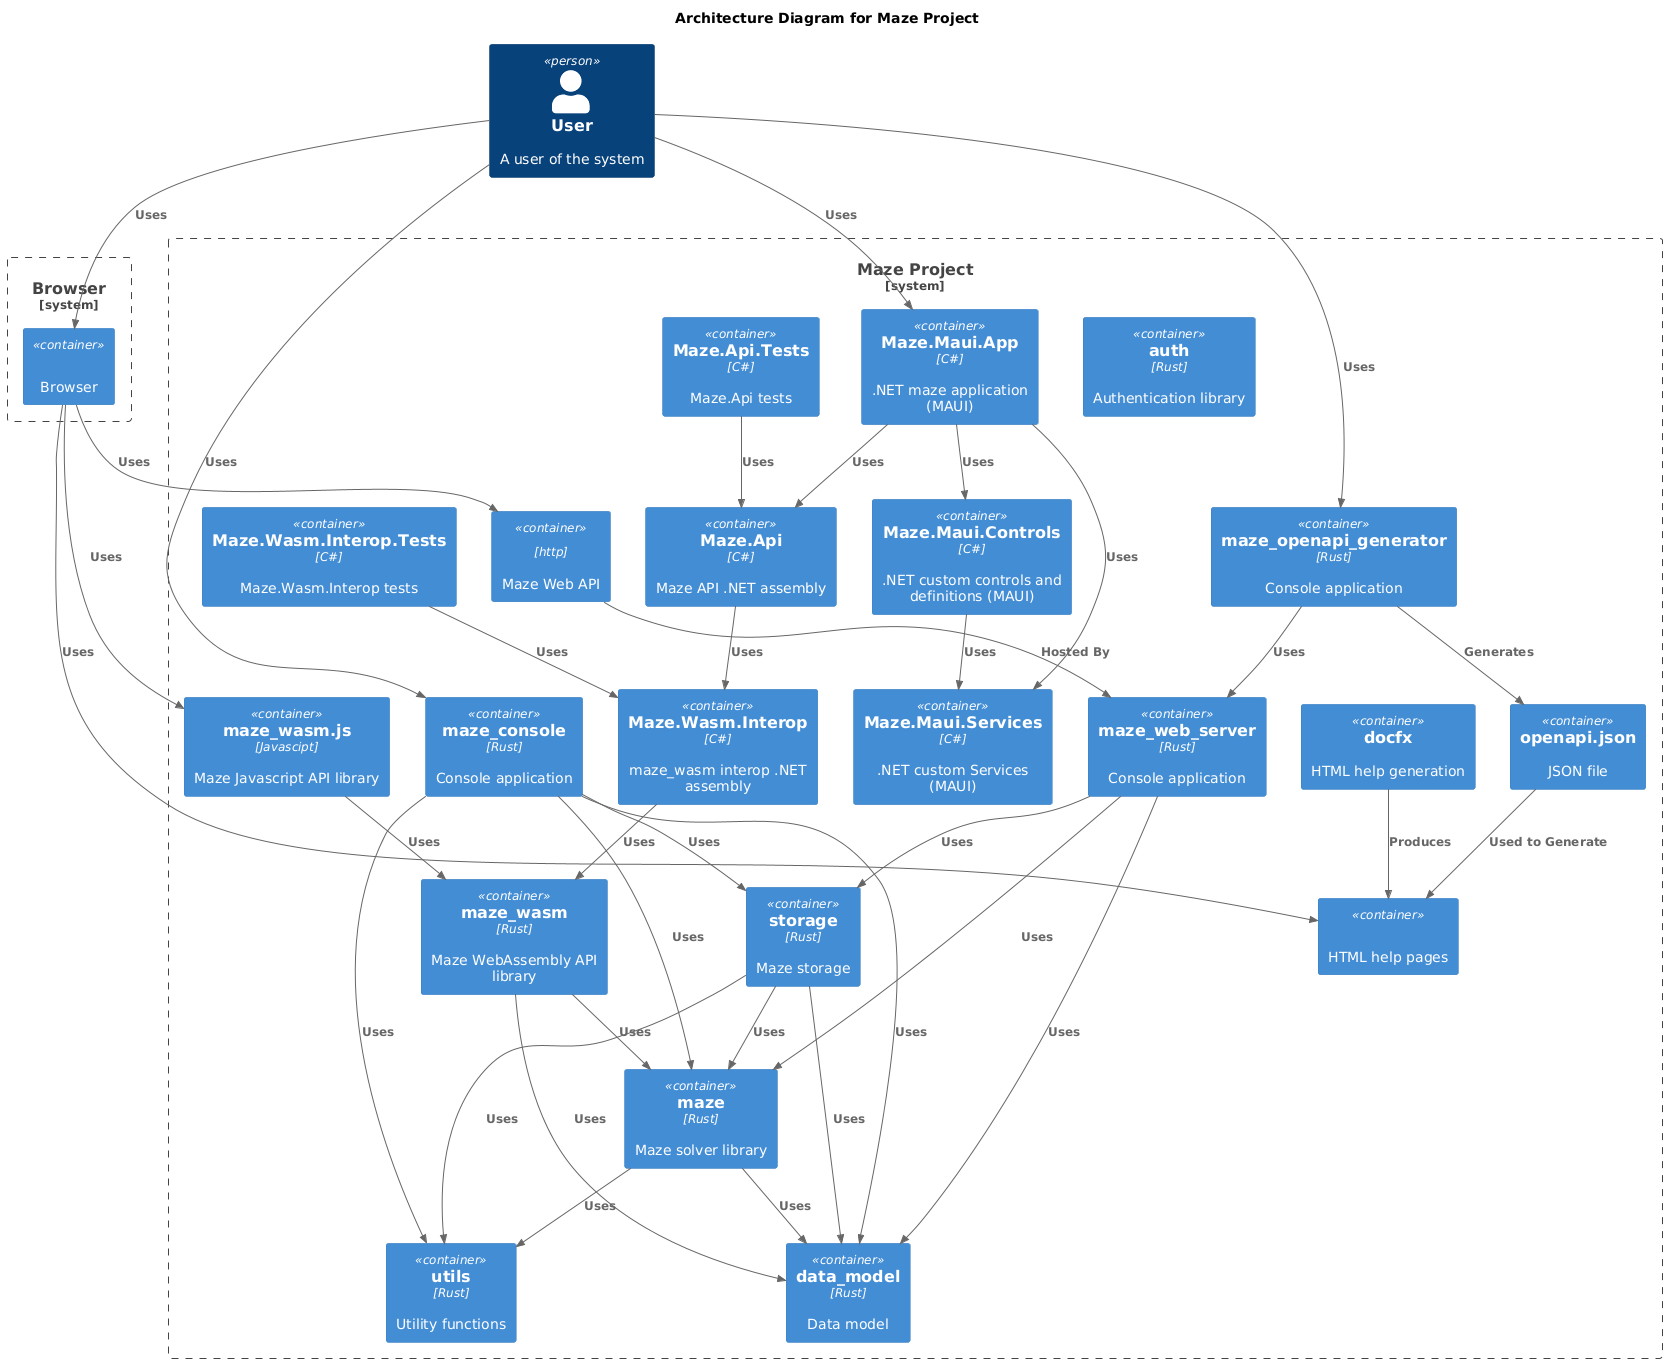

The diagram above was rendered by PlantUML. Its source (embedded in the PNG):
@startuml

!include https://raw.githubusercontent.com/plantuml-stdlib/C4-PlantUML/master/C4_Container.puml

title Architecture Diagram for Maze Project

Person(user, "User", "A user of the system")

System_Boundary(c1, "Browser") {
    Container(browser, "", "", "Browser")
}

System_Boundary(c2, "Maze Project") {
    Container(html_help, "", "", "HTML help pages")
    Container(auth, "auth", "Rust", "Authentication library")
    Container(data_model, "data_model", "Rust", "Data model")
    Container(docfx, "docfx", "", "HTML help generation")
    Container(maze, "maze", "Rust", "Maze solver library")
    Container(maze_maui_app_net, "Maze.Maui.App", "C#", ".NET maze application (MAUI)")
    Container(maze_maui_controls_net, "Maze.Maui.Controls", "C#", ".NET custom controls and definitions (MAUI)")
    Container(maze_maui_services_net, "Maze.Maui.Services", "C#", ".NET custom Services (MAUI)")
    Container(maze_api_net_tests, "Maze.Api.Tests", "C#", "Maze.Api tests")
    Container(maze_api_net, "Maze.Api", "C#", "Maze API .NET assembly")
    Container(maze_wasm_interop_net_tests, "Maze.Wasm.Interop.Tests", "C#", "Maze.Wasm.Interop tests")
    Container(maze_wasm_interop_net, "Maze.Wasm.Interop", "C#", "maze_wasm interop .NET assembly")
    Container(maze_wasm_js, "maze_wasm.js", "Javascipt", "Maze Javascript API library")
    Container(maze_wasm, "maze_wasm", "Rust", "Maze WebAssembly API library")
    Container(maze_console, "maze_console", "Rust", "Console application")
    Container(maze_web_api, "", "http", "Maze Web API")
    Container(maze_web_server, "maze_web_server", "Rust", "Console application")
    Container(maze_openapi_generator, "maze_openapi_generator", "Rust", "Console application")
    Container(openapi_json, "openapi.json", "", "JSON file")
    Container(storage, "storage", "Rust", "Maze storage")
    Container(utils, "utils", "Rust", "Utility functions")
}

Rel(user, browser, "Uses")
Rel(browser, html_help, "Uses")
Rel(browser, maze_wasm_js, "Uses")
Rel(docfx, html_help, "Produces")
Rel(user, maze_console, "Uses")
Rel(maze_console, data_model, "Uses")
Rel(maze_console, maze, "Uses")
Rel(maze_console, storage, "Uses")
Rel(maze_console, utils, "Uses")
Rel(browser, maze_web_api, "Uses")
Rel(maze_web_api, maze_web_server, "Hosted By")
Rel(maze_web_server, data_model, "Uses")
Rel(maze_web_server, maze, "Uses")
Rel(maze_web_server, storage, "Uses")
Rel(user, maze_openapi_generator, "Uses")
Rel(maze_openapi_generator, maze_web_server, "Uses")
Rel(maze_openapi_generator, openapi_json, "Generates")
Rel(openapi_json, html_help, "Used to Generate")
Rel(user, maze_maui_app_net, "Uses")
Rel(maze_maui_app_net, maze_maui_controls_net, "Uses")
Rel(maze_maui_app_net, maze_maui_services_net, "Uses")
Rel(maze_maui_app_net, maze_api_net, "Uses")
Rel(maze_maui_controls_net, maze_maui_services_net, "Uses")
Rel(maze_api_net_tests, maze_api_net, "Uses")
Rel(maze_api_net, maze_wasm_interop_net, "Uses")
Rel(maze_wasm_interop_net_tests, maze_wasm_interop_net, "Uses")
Rel(maze_wasm_interop_net, maze_wasm, "Uses")
Rel(maze_wasm_js, maze_wasm, "Uses")
Rel(maze_wasm, data_model, "Uses")
Rel(maze_wasm, maze, "Uses")
Rel(storage, data_model, "Uses")
Rel(storage, maze, "Uses")
Rel(storage, utils, "Uses")
Rel(maze, data_model, "Uses")
Rel(maze, utils, "Uses")

@enduml